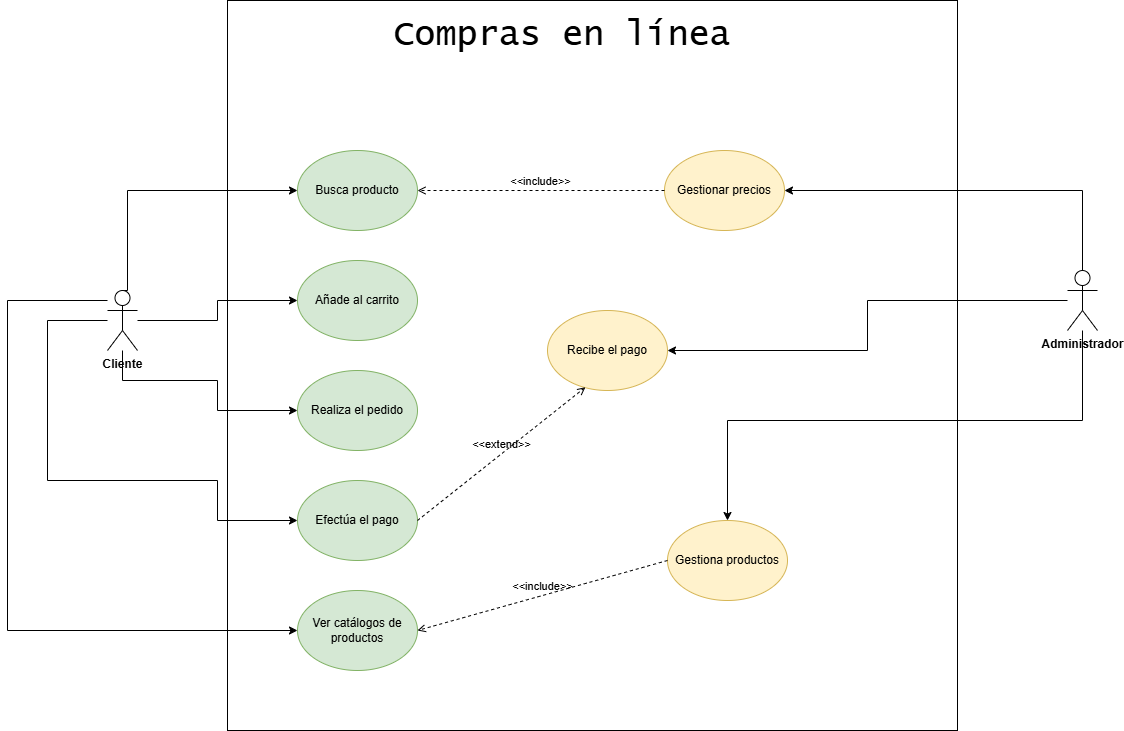

The diagram above was exported from draw.io. Its source (the exported page's mxGraphModel, read from the mxfile embedded in the PNG):
<mxGraphModel dx="1678" dy="928" grid="1" gridSize="10" guides="1" tooltips="1" connect="1" arrows="1" fold="1" page="1" pageScale="1" pageWidth="827" pageHeight="1169" math="0" shadow="0">
  <root>
    <mxCell id="0" />
    <mxCell id="1" parent="0" />
    <mxCell id="_sdB7EHcBX9b_C0lRTcd-25" value="" style="whiteSpace=wrap;html=1;aspect=fixed;fillColor=none;" vertex="1" parent="1">
      <mxGeometry x="270" y="10" width="730" height="730" as="geometry" />
    </mxCell>
    <mxCell id="_sdB7EHcBX9b_C0lRTcd-50" style="edgeStyle=orthogonalEdgeStyle;rounded=0;orthogonalLoop=1;jettySize=auto;html=1;entryX=0;entryY=0.5;entryDx=0;entryDy=0;exitX=0.5;exitY=0;exitDx=0;exitDy=0;exitPerimeter=0;" edge="1" parent="1" source="_sdB7EHcBX9b_C0lRTcd-1" target="_sdB7EHcBX9b_C0lRTcd-9">
      <mxGeometry relative="1" as="geometry">
        <Array as="points">
          <mxPoint x="170" y="300" />
          <mxPoint x="170" y="200" />
        </Array>
      </mxGeometry>
    </mxCell>
    <mxCell id="_sdB7EHcBX9b_C0lRTcd-76" style="edgeStyle=orthogonalEdgeStyle;rounded=0;orthogonalLoop=1;jettySize=auto;html=1;entryX=0;entryY=0.5;entryDx=0;entryDy=0;" edge="1" parent="1" source="_sdB7EHcBX9b_C0lRTcd-1" target="_sdB7EHcBX9b_C0lRTcd-4">
      <mxGeometry relative="1" as="geometry" />
    </mxCell>
    <mxCell id="_sdB7EHcBX9b_C0lRTcd-79" style="edgeStyle=orthogonalEdgeStyle;rounded=0;orthogonalLoop=1;jettySize=auto;html=1;entryX=0;entryY=0.5;entryDx=0;entryDy=0;" edge="1" parent="1" source="_sdB7EHcBX9b_C0lRTcd-1" target="_sdB7EHcBX9b_C0lRTcd-77">
      <mxGeometry relative="1" as="geometry">
        <Array as="points">
          <mxPoint x="165" y="390" />
          <mxPoint x="260" y="390" />
          <mxPoint x="260" y="420" />
        </Array>
      </mxGeometry>
    </mxCell>
    <mxCell id="_sdB7EHcBX9b_C0lRTcd-80" style="edgeStyle=orthogonalEdgeStyle;rounded=0;orthogonalLoop=1;jettySize=auto;html=1;entryX=0;entryY=0.5;entryDx=0;entryDy=0;" edge="1" parent="1" source="_sdB7EHcBX9b_C0lRTcd-1" target="_sdB7EHcBX9b_C0lRTcd-78">
      <mxGeometry relative="1" as="geometry">
        <Array as="points">
          <mxPoint x="90" y="330" />
          <mxPoint x="90" y="490" />
          <mxPoint x="260" y="490" />
          <mxPoint x="260" y="530" />
        </Array>
      </mxGeometry>
    </mxCell>
    <mxCell id="_sdB7EHcBX9b_C0lRTcd-93" style="edgeStyle=orthogonalEdgeStyle;rounded=0;orthogonalLoop=1;jettySize=auto;html=1;entryX=0;entryY=0.5;entryDx=0;entryDy=0;" edge="1" parent="1" source="_sdB7EHcBX9b_C0lRTcd-1" target="_sdB7EHcBX9b_C0lRTcd-91">
      <mxGeometry relative="1" as="geometry">
        <Array as="points">
          <mxPoint x="50" y="310" />
          <mxPoint x="50" y="640" />
        </Array>
      </mxGeometry>
    </mxCell>
    <mxCell id="_sdB7EHcBX9b_C0lRTcd-1" value="&lt;b&gt;Cliente&lt;/b&gt;" style="shape=umlActor;verticalLabelPosition=bottom;verticalAlign=top;html=1;outlineConnect=0;" vertex="1" parent="1">
      <mxGeometry x="150" y="300" width="30" height="60" as="geometry" />
    </mxCell>
    <mxCell id="_sdB7EHcBX9b_C0lRTcd-87" style="edgeStyle=orthogonalEdgeStyle;rounded=0;orthogonalLoop=1;jettySize=auto;html=1;entryX=1;entryY=0.5;entryDx=0;entryDy=0;exitX=0.5;exitY=0;exitDx=0;exitDy=0;exitPerimeter=0;" edge="1" parent="1" source="_sdB7EHcBX9b_C0lRTcd-2" target="_sdB7EHcBX9b_C0lRTcd-8">
      <mxGeometry relative="1" as="geometry" />
    </mxCell>
    <mxCell id="_sdB7EHcBX9b_C0lRTcd-95" style="edgeStyle=orthogonalEdgeStyle;rounded=0;orthogonalLoop=1;jettySize=auto;html=1;entryX=1;entryY=0.5;entryDx=0;entryDy=0;" edge="1" parent="1" source="_sdB7EHcBX9b_C0lRTcd-2" target="_sdB7EHcBX9b_C0lRTcd-90">
      <mxGeometry relative="1" as="geometry" />
    </mxCell>
    <mxCell id="_sdB7EHcBX9b_C0lRTcd-99" style="edgeStyle=orthogonalEdgeStyle;rounded=0;orthogonalLoop=1;jettySize=auto;html=1;entryX=0.5;entryY=0;entryDx=0;entryDy=0;" edge="1" parent="1" source="_sdB7EHcBX9b_C0lRTcd-2" target="_sdB7EHcBX9b_C0lRTcd-38">
      <mxGeometry relative="1" as="geometry">
        <Array as="points">
          <mxPoint x="1125" y="430" />
          <mxPoint x="770" y="430" />
        </Array>
      </mxGeometry>
    </mxCell>
    <mxCell id="_sdB7EHcBX9b_C0lRTcd-2" value="&lt;b&gt;Administrador&lt;/b&gt;" style="shape=umlActor;verticalLabelPosition=bottom;verticalAlign=top;html=1;outlineConnect=0;" vertex="1" parent="1">
      <mxGeometry x="1110" y="280" width="30" height="60" as="geometry" />
    </mxCell>
    <mxCell id="_sdB7EHcBX9b_C0lRTcd-4" value="Añade al carrito" style="ellipse;whiteSpace=wrap;html=1;fillColor=#d5e8d4;strokeColor=#82b366;" vertex="1" parent="1">
      <mxGeometry x="340" y="270" width="120" height="80" as="geometry" />
    </mxCell>
    <mxCell id="_sdB7EHcBX9b_C0lRTcd-8" value="Gestionar precios" style="ellipse;whiteSpace=wrap;html=1;fillColor=#fff2cc;strokeColor=#d6b656;" vertex="1" parent="1">
      <mxGeometry x="707" y="160" width="120" height="80" as="geometry" />
    </mxCell>
    <mxCell id="_sdB7EHcBX9b_C0lRTcd-9" value="Busca producto" style="ellipse;whiteSpace=wrap;html=1;fillColor=#d5e8d4;strokeColor=#82b366;" vertex="1" parent="1">
      <mxGeometry x="340" y="160" width="120" height="80" as="geometry" />
    </mxCell>
    <mxCell id="_sdB7EHcBX9b_C0lRTcd-27" value="&lt;font style=&quot;font-size: 35px;&quot;&gt;Compras en línea&lt;/font&gt;" style="text;html=1;align=center;verticalAlign=middle;whiteSpace=wrap;rounded=0;fontFamily=Lucida Console;fontSize=35;" vertex="1" parent="1">
      <mxGeometry x="400" y="30" width="410" height="28" as="geometry" />
    </mxCell>
    <mxCell id="_sdB7EHcBX9b_C0lRTcd-38" value="Gestiona productos" style="ellipse;whiteSpace=wrap;html=1;fillColor=#fff2cc;strokeColor=#d6b656;" vertex="1" parent="1">
      <mxGeometry x="710" y="530" width="120" height="80" as="geometry" />
    </mxCell>
    <mxCell id="_sdB7EHcBX9b_C0lRTcd-77" value="Realiza el pedido" style="ellipse;whiteSpace=wrap;html=1;fillColor=#d5e8d4;strokeColor=#82b366;" vertex="1" parent="1">
      <mxGeometry x="340" y="380" width="120" height="80" as="geometry" />
    </mxCell>
    <mxCell id="_sdB7EHcBX9b_C0lRTcd-78" value="Efectúa el pago" style="ellipse;whiteSpace=wrap;html=1;fillColor=#d5e8d4;strokeColor=#82b366;" vertex="1" parent="1">
      <mxGeometry x="340" y="490" width="120" height="80" as="geometry" />
    </mxCell>
    <mxCell id="_sdB7EHcBX9b_C0lRTcd-90" value="Recibe el pago" style="ellipse;whiteSpace=wrap;html=1;fillColor=#fff2cc;strokeColor=#d6b656;" vertex="1" parent="1">
      <mxGeometry x="590" y="320" width="120" height="80" as="geometry" />
    </mxCell>
    <mxCell id="_sdB7EHcBX9b_C0lRTcd-91" value="Ver catálogos de productos" style="ellipse;whiteSpace=wrap;html=1;fillColor=#d5e8d4;strokeColor=#82b366;" vertex="1" parent="1">
      <mxGeometry x="340" y="600" width="120" height="80" as="geometry" />
    </mxCell>
    <mxCell id="_sdB7EHcBX9b_C0lRTcd-94" value="&amp;lt;&amp;lt;extend&amp;gt;&amp;gt;" style="html=1;verticalAlign=bottom;labelBackgroundColor=none;endArrow=open;endFill=0;dashed=1;rounded=0;entryX=0.316;entryY=0.959;entryDx=0;entryDy=0;entryPerimeter=0;exitX=1;exitY=0.5;exitDx=0;exitDy=0;" edge="1" parent="1" source="_sdB7EHcBX9b_C0lRTcd-78" target="_sdB7EHcBX9b_C0lRTcd-90">
      <mxGeometry width="160" relative="1" as="geometry">
        <mxPoint x="470" y="529.41" as="sourcePoint" />
        <mxPoint x="630" y="529.41" as="targetPoint" />
      </mxGeometry>
    </mxCell>
    <mxCell id="_sdB7EHcBX9b_C0lRTcd-97" value="&amp;lt;&amp;lt;include&amp;gt;&amp;gt;" style="html=1;verticalAlign=bottom;labelBackgroundColor=none;endArrow=open;endFill=0;dashed=1;rounded=0;entryX=1;entryY=0.5;entryDx=0;entryDy=0;exitX=0;exitY=0.5;exitDx=0;exitDy=0;" edge="1" parent="1" source="_sdB7EHcBX9b_C0lRTcd-8" target="_sdB7EHcBX9b_C0lRTcd-9">
      <mxGeometry width="160" relative="1" as="geometry">
        <mxPoint x="510" y="180" as="sourcePoint" />
        <mxPoint x="670" y="180" as="targetPoint" />
      </mxGeometry>
    </mxCell>
    <mxCell id="_sdB7EHcBX9b_C0lRTcd-98" value="&amp;lt;&amp;lt;include&amp;gt;&amp;gt;" style="html=1;verticalAlign=bottom;labelBackgroundColor=none;endArrow=open;endFill=0;dashed=1;rounded=0;entryX=1;entryY=0.5;entryDx=0;entryDy=0;exitX=0;exitY=0.5;exitDx=0;exitDy=0;" edge="1" parent="1" source="_sdB7EHcBX9b_C0lRTcd-38" target="_sdB7EHcBX9b_C0lRTcd-91">
      <mxGeometry width="160" relative="1" as="geometry">
        <mxPoint x="728.5" y="639.4100000000001" as="sourcePoint" />
        <mxPoint x="481.5" y="639.4100000000001" as="targetPoint" />
      </mxGeometry>
    </mxCell>
  </root>
</mxGraphModel>